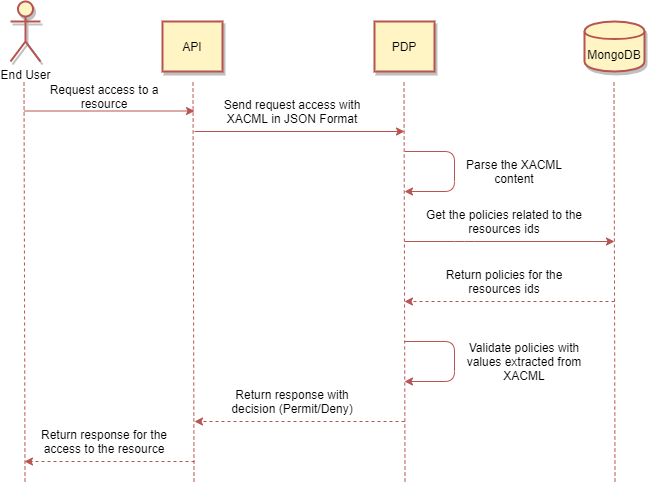

The diagram above was exported from draw.io. Its source (the exported page's mxGraphModel, read from the mxfile embedded in the PNG):
<mxGraphModel dx="868" dy="450" grid="1" gridSize="10" guides="1" tooltips="1" connect="1" arrows="1" fold="1" page="1" pageScale="1" pageWidth="850" pageHeight="1100" math="0" shadow="0">
  <root>
    <mxCell id="0" />
    <mxCell id="1" parent="0" />
    <mxCell id="vK9wn7RBif4BRJBFyfxn-1" value="End User" style="shape=umlActor;verticalLabelPosition=bottom;verticalAlign=top;html=1;outlineConnect=0;strokeWidth=2;shadow=1;strokeColor=#b85450;fillColor=#FFF4C3;" parent="1" vertex="1">
      <mxGeometry x="26" y="60" width="30" height="60" as="geometry" />
    </mxCell>
    <mxCell id="vK9wn7RBif4BRJBFyfxn-2" value="" style="endArrow=none;dashed=1;html=1;fillColor=#f8cecc;strokeColor=#b85450;" parent="1" edge="1">
      <mxGeometry width="50" height="50" relative="1" as="geometry">
        <mxPoint x="40.5" y="540" as="sourcePoint" />
        <mxPoint x="39.5" y="140" as="targetPoint" />
      </mxGeometry>
    </mxCell>
    <mxCell id="vK9wn7RBif4BRJBFyfxn-4" value="API" style="rounded=0;whiteSpace=wrap;html=1;shadow=1;strokeWidth=2;strokeColor=#b85450;fillColor=#FFF4C3;" parent="1" vertex="1">
      <mxGeometry x="178" y="80" width="60" height="50" as="geometry" />
    </mxCell>
    <mxCell id="vK9wn7RBif4BRJBFyfxn-5" value="" style="endArrow=none;dashed=1;html=1;fillColor=#f8cecc;strokeColor=#b85450;" parent="1" edge="1">
      <mxGeometry width="50" height="50" relative="1" as="geometry">
        <mxPoint x="209.5" y="540" as="sourcePoint" />
        <mxPoint x="208.5" y="140" as="targetPoint" />
      </mxGeometry>
    </mxCell>
    <mxCell id="vK9wn7RBif4BRJBFyfxn-6" value="PDP" style="rounded=0;whiteSpace=wrap;html=1;shadow=1;strokeWidth=2;strokeColor=#b85450;fillColor=#FFF4C3;" parent="1" vertex="1">
      <mxGeometry x="390" y="80" width="60" height="50" as="geometry" />
    </mxCell>
    <mxCell id="vK9wn7RBif4BRJBFyfxn-7" value="" style="endArrow=none;dashed=1;html=1;fillColor=#f8cecc;strokeColor=#b85450;" parent="1" edge="1">
      <mxGeometry width="50" height="50" relative="1" as="geometry">
        <mxPoint x="420.5" y="540" as="sourcePoint" />
        <mxPoint x="419.5" y="140" as="targetPoint" />
      </mxGeometry>
    </mxCell>
    <mxCell id="vK9wn7RBif4BRJBFyfxn-8" value="MongoDB" style="shape=cylinder;whiteSpace=wrap;html=1;boundedLbl=1;backgroundOutline=1;shadow=1;strokeWidth=2;strokeColor=#b85450;fillColor=#FFF4C3;" parent="1" vertex="1">
      <mxGeometry x="600" y="80" width="60" height="50" as="geometry" />
    </mxCell>
    <mxCell id="vK9wn7RBif4BRJBFyfxn-9" value="" style="endArrow=none;dashed=1;html=1;fillColor=#f8cecc;strokeColor=#b85450;" parent="1" edge="1">
      <mxGeometry width="50" height="50" relative="1" as="geometry">
        <mxPoint x="630.5" y="540" as="sourcePoint" />
        <mxPoint x="629.5" y="140" as="targetPoint" />
      </mxGeometry>
    </mxCell>
    <mxCell id="vK9wn7RBif4BRJBFyfxn-10" value="" style="endArrow=classic;html=1;shadow=0;fillColor=#f8cecc;strokeColor=#b85450;" parent="1" edge="1">
      <mxGeometry width="50" height="50" relative="1" as="geometry">
        <mxPoint x="210" y="190" as="sourcePoint" />
        <mxPoint x="420" y="190" as="targetPoint" />
      </mxGeometry>
    </mxCell>
    <mxCell id="vK9wn7RBif4BRJBFyfxn-11" value="Send request access with XACML in JSON Format" style="text;html=1;strokeColor=none;fillColor=none;align=center;verticalAlign=middle;whiteSpace=wrap;rounded=0;shadow=1;" parent="1" vertex="1">
      <mxGeometry x="223" y="160" width="170" height="20" as="geometry" />
    </mxCell>
    <mxCell id="vK9wn7RBif4BRJBFyfxn-12" value="" style="endArrow=classic;html=1;shadow=0;fillColor=#f8cecc;strokeColor=#b85450;" parent="1" edge="1">
      <mxGeometry width="50" height="50" relative="1" as="geometry">
        <mxPoint x="420" y="210" as="sourcePoint" />
        <mxPoint x="420" y="250" as="targetPoint" />
        <Array as="points">
          <mxPoint x="470" y="210" />
          <mxPoint x="470" y="250" />
        </Array>
      </mxGeometry>
    </mxCell>
    <mxCell id="vK9wn7RBif4BRJBFyfxn-13" value="Parse the XACML content" style="text;html=1;strokeColor=none;fillColor=none;align=center;verticalAlign=middle;whiteSpace=wrap;rounded=0;shadow=1;" parent="1" vertex="1">
      <mxGeometry x="480" y="210" width="100" height="40" as="geometry" />
    </mxCell>
    <mxCell id="vK9wn7RBif4BRJBFyfxn-14" value="" style="endArrow=classic;html=1;shadow=0;fillColor=#f8cecc;strokeColor=#b85450;" parent="1" edge="1">
      <mxGeometry width="50" height="50" relative="1" as="geometry">
        <mxPoint x="420" y="300" as="sourcePoint" />
        <mxPoint x="630" y="300" as="targetPoint" />
        <Array as="points">
          <mxPoint x="480" y="300" />
        </Array>
      </mxGeometry>
    </mxCell>
    <mxCell id="vK9wn7RBif4BRJBFyfxn-16" value="Get the policies related to the resources ids" style="text;html=1;strokeColor=none;fillColor=none;align=center;verticalAlign=middle;whiteSpace=wrap;rounded=0;shadow=1;" parent="1" vertex="1">
      <mxGeometry x="440" y="260" width="160" height="40" as="geometry" />
    </mxCell>
    <mxCell id="vK9wn7RBif4BRJBFyfxn-17" value="" style="endArrow=classic;html=1;shadow=0;dashed=1;fillColor=#f8cecc;strokeColor=#b85450;" parent="1" edge="1">
      <mxGeometry width="50" height="50" relative="1" as="geometry">
        <mxPoint x="630" y="360" as="sourcePoint" />
        <mxPoint x="420" y="360" as="targetPoint" />
      </mxGeometry>
    </mxCell>
    <mxCell id="vK9wn7RBif4BRJBFyfxn-18" value="Return policies for the resources ids" style="text;html=1;strokeColor=none;fillColor=none;align=center;verticalAlign=middle;whiteSpace=wrap;rounded=0;shadow=1;" parent="1" vertex="1">
      <mxGeometry x="440" y="320" width="160" height="40" as="geometry" />
    </mxCell>
    <mxCell id="vK9wn7RBif4BRJBFyfxn-19" value="" style="endArrow=classic;html=1;shadow=0;fillColor=#f8cecc;strokeColor=#b85450;" parent="1" edge="1">
      <mxGeometry width="50" height="50" relative="1" as="geometry">
        <mxPoint x="420" y="400" as="sourcePoint" />
        <mxPoint x="420" y="440" as="targetPoint" />
        <Array as="points">
          <mxPoint x="470" y="400" />
          <mxPoint x="470" y="440" />
        </Array>
      </mxGeometry>
    </mxCell>
    <mxCell id="vK9wn7RBif4BRJBFyfxn-20" value="Validate policies with values extracted from XACML" style="text;html=1;strokeColor=none;fillColor=none;align=center;verticalAlign=middle;whiteSpace=wrap;rounded=0;shadow=1;" parent="1" vertex="1">
      <mxGeometry x="470" y="400" width="140" height="40" as="geometry" />
    </mxCell>
    <mxCell id="vK9wn7RBif4BRJBFyfxn-21" value="" style="endArrow=classic;html=1;shadow=0;dashed=1;fillColor=#f8cecc;strokeColor=#b85450;" parent="1" edge="1">
      <mxGeometry width="50" height="50" relative="1" as="geometry">
        <mxPoint x="420" y="480" as="sourcePoint" />
        <mxPoint x="210" y="480" as="targetPoint" />
      </mxGeometry>
    </mxCell>
    <mxCell id="vK9wn7RBif4BRJBFyfxn-22" value="Return response with decision (Permit/Deny)" style="text;html=1;strokeColor=none;fillColor=none;align=center;verticalAlign=middle;whiteSpace=wrap;rounded=0;shadow=1;" parent="1" vertex="1">
      <mxGeometry x="238" y="440" width="140" height="40" as="geometry" />
    </mxCell>
    <mxCell id="BtFS5-ERW7aotmDYniZV-1" value="" style="endArrow=classic;html=1;shadow=0;fillColor=#f8cecc;strokeColor=#b85450;" edge="1" parent="1">
      <mxGeometry width="50" height="50" relative="1" as="geometry">
        <mxPoint x="40" y="169.5" as="sourcePoint" />
        <mxPoint x="210" y="169.5" as="targetPoint" />
      </mxGeometry>
    </mxCell>
    <mxCell id="BtFS5-ERW7aotmDYniZV-2" value="Request access to a resource" style="text;html=1;strokeColor=none;fillColor=none;align=center;verticalAlign=middle;whiteSpace=wrap;rounded=0;shadow=1;" vertex="1" parent="1">
      <mxGeometry x="50" y="145" width="140" height="20" as="geometry" />
    </mxCell>
    <mxCell id="BtFS5-ERW7aotmDYniZV-3" value="" style="endArrow=classic;html=1;shadow=0;dashed=1;fillColor=#f8cecc;strokeColor=#b85450;" edge="1" parent="1">
      <mxGeometry width="50" height="50" relative="1" as="geometry">
        <mxPoint x="210" y="520" as="sourcePoint" />
        <mxPoint x="40" y="520" as="targetPoint" />
      </mxGeometry>
    </mxCell>
    <mxCell id="BtFS5-ERW7aotmDYniZV-4" value="Return response for the access to the resource" style="text;html=1;strokeColor=none;fillColor=none;align=center;verticalAlign=middle;whiteSpace=wrap;rounded=0;shadow=1;" vertex="1" parent="1">
      <mxGeometry x="50" y="480" width="140" height="40" as="geometry" />
    </mxCell>
  </root>
</mxGraphModel>